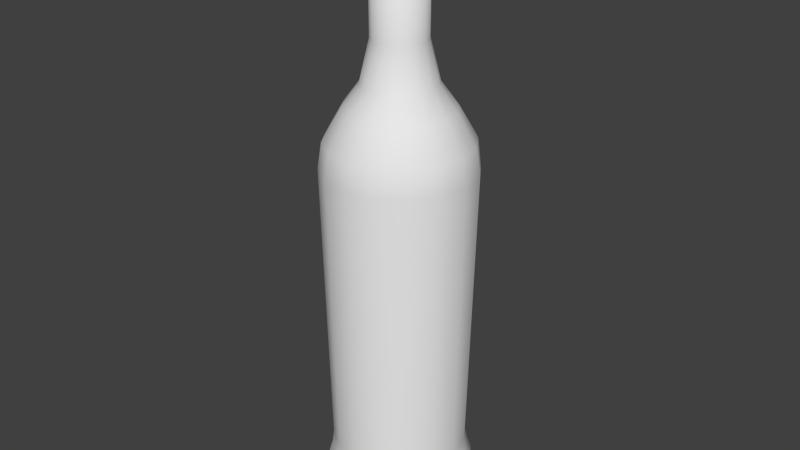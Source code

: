 # Source: rumWhite.blend  (saved by Blender 2.76.0; exported with 4.5.12 LTS)
import bpy
from mathutils import Matrix  # noqa: F401  (used for matrix-valued properties, if any)

bpy.ops.wm.read_factory_settings(use_empty=True)
scene = bpy.context.scene
scene.name = 'Scene'

# ---- collections
col_collection_1 = bpy.data.collections.new('Collection 1'); scene.collection.children.link(col_collection_1)

# ---- world
world_world = bpy.data.worlds.new('World'); scene.world = world_world
world_world.color = (0.05088, 0.05088, 0.05088)
world_world.use_sun_shadow = False
world_world.sun_shadow_jitter_overblur = 0.0
world_world.cycles.sampling_method = 'MANUAL'
world_world.cycles.sample_map_resolution = 256

# ---- meshes
me_cylinder_008 = bpy.data.meshes.new('Cylinder.008')
me_cylinder_008.from_pydata([(-9.141e-10, 0.08308, 0.08233), (-1.424e-09, 0.09156, 0.4409), (0.03179, 0.07675, 0.08233), (0.03504, 0.08459, 0.4409), (0.05875, 0.05875, 0.08233), (0.06474, 0.06474, 0.4409), (0.07675, 0.03179, 0.08233), (0.08459, 0.03504, 0.4409), (0.08308, -3.521e-09, 0.08233), (0.09156, -3.823e-09, 0.4409), (0.07675, -0.03179, 0.08233), (0.08459, -0.03504, 0.4409), (0.05875, -0.05875, 0.08233), (0.06474, -0.06474, 0.4409), (0.03179, -0.07675, 0.08233), (0.03504, -0.08459, 0.4409), (1.163e-08, -0.08308, 0.08233), (1.24e-08, -0.09156, 0.4409), (-0.03179, -0.07675, 0.08233), (-0.03504, -0.08459, 0.4409), (-0.05875, -0.05875, 0.08233), (-0.06474, -0.06474, 0.4409), (-0.07675, -0.03179, 0.08233), (-0.08459, -0.03504, 0.4409), (-0.08308, 1.101e-09, 0.08233), (-0.09156, 1.271e-09, 0.4409), (-0.07675, 0.03179, 0.08233), (-0.08459, 0.03504, 0.4409), (-0.05875, 0.05875, 0.08233), (-0.06474, 0.06474, 0.4409), (-0.03179, 0.07675, 0.08233), (-0.03504, 0.08459, 0.4409), (-3.775e-09, 0.08681, 0.4722), (0.03322, 0.08021, 0.4722), (0.06139, 0.06139, 0.4722), (0.08021, 0.03322, 0.4722), (0.08681, -3.581e-09, 0.4722), (0.08021, -0.03322, 0.4722), (0.06139, -0.06139, 0.4722), (0.03322, -0.08021, 0.4722), (9.333e-09, -0.08681, 0.4722), (-0.03322, -0.08021, 0.4722), (-0.06139, -0.06139, 0.4722), (-0.08021, -0.03322, 0.4722), (-0.08681, 1.249e-09, 0.4722), (-0.08021, 0.03322, 0.4722), (-0.06139, 0.06139, 0.4722), (-0.03322, 0.08021, 0.4722), (3.478e-09, 0.06478, 0.5108), (0.02479, 0.05985, 0.5108), (0.04581, 0.04581, 0.5108), (0.05985, 0.02479, 0.5108), (0.06478, -2.243e-09, 0.5108), (0.05985, -0.02479, 0.5108), (0.04581, -0.04581, 0.5108), (0.02479, -0.05985, 0.5108), (1.326e-08, -0.06478, 0.5108), (-0.02479, -0.05985, 0.5108), (-0.04581, -0.04581, 0.5108), (-0.05985, -0.02479, 0.5108), (-0.06478, 1.361e-09, 0.5108), (-0.05985, 0.02479, 0.5108), (-0.04581, 0.04581, 0.5108), (-0.02479, 0.05985, 0.5108), (1.65e-08, 0.04441, 0.5393), (0.017, 0.04103, 0.5393), (0.0314, 0.0314, 0.5393), (0.04103, 0.017, 0.5393), (0.04441, -1.272e-09, 0.5393), (0.04103, -0.017, 0.5393), (0.0314, -0.0314, 0.5393), (0.017, -0.04103, 0.5393), (2.321e-08, -0.04441, 0.5393), (-0.017, -0.04103, 0.5393), (-0.0314, -0.0314, 0.5393), (-0.04103, -0.017, 0.5393), (-0.04441, 1.199e-09, 0.5393), (-0.04103, 0.017, 0.5393), (-0.0314, 0.0314, 0.5393), (-0.017, 0.04103, 0.5393), (4.038e-08, 0.03278, 0.5891), (0.01255, 0.03029, 0.5891), (0.02318, 0.02318, 0.5891), (0.03029, 0.01255, 0.5891), (0.03278, -7.915e-10, 0.5891), (0.03029, -0.01255, 0.5891), (0.02318, -0.02318, 0.5891), (0.01255, -0.03029, 0.5891), (4.533e-08, -0.03278, 0.5891), (-0.01255, -0.03029, 0.5891), (-0.02318, -0.02318, 0.5891), (-0.03029, -0.01255, 0.5891), (-0.03278, 1.033e-09, 0.5891), (-0.03029, 0.01255, 0.5891), (-0.02318, 0.02318, 0.5891), (-0.01255, 0.03029, 0.5891), (-1.963e-08, 0.03278, 0.7345), (0.01255, 0.03029, 0.7345), (0.02318, 0.02318, 0.7345), (0.03029, 0.01255, 0.7345), (0.03278, -7.915e-10, 0.7345), (0.03029, -0.01255, 0.7345), (0.02318, -0.02318, 0.7345), (0.01255, -0.03029, 0.7345), (-1.468e-08, -0.03278, 0.7345), (-0.01255, -0.03029, 0.7345), (-0.02318, -0.02318, 0.7345), (-0.03029, -0.01255, 0.7345), (-0.03278, 1.033e-09, 0.7345), (-0.03029, 0.01255, 0.7345), (-0.02318, 0.02318, 0.7345), (-0.01255, 0.03029, 0.7345), (-2.78e-09, 0.08531, 0.063), (0.03264, 0.07881, 0.063), (0.06032, 0.06032, 0.063), (0.07881, 0.03264, 0.063), (0.08531, -3.6e-09, 0.063), (0.07881, -0.03264, 0.063), (0.06032, -0.06032, 0.063), (0.03264, -0.07881, 0.063), (1.01e-08, -0.08531, 0.063), (-0.03264, -0.07881, 0.063), (-0.06032, -0.06032, 0.063), (-0.07881, -0.03264, 0.063), (-0.08531, 1.146e-09, 0.063), (-0.07881, 0.03264, 0.063), (-0.06032, 0.06032, 0.063), (-0.03264, 0.07881, 0.063), (-3.276e-09, 0.09079, 0.0446), (0.03474, 0.08388, 0.0446), (0.0642, 0.0642, 0.0446), (0.08388, 0.03474, 0.0446), (0.09079, -3.868e-09, 0.0446), (0.08388, -0.03474, 0.0446), (0.0642, -0.0642, 0.0446), (0.03474, -0.08388, 0.0446), (1.043e-08, -0.09079, 0.0446), (-0.03474, -0.08388, 0.0446), (-0.0642, -0.0642, 0.0446), (-0.08388, -0.03474, 0.0446), (-0.09079, 1.183e-09, 0.0446), (-0.08388, 0.03474, 0.0446), (-0.0642, 0.0642, 0.0446), (-0.03474, 0.08388, 0.0446), (-3.104e-09, 0.09338, 0.02619), (0.03573, 0.08627, 0.02619), (0.06603, 0.06603, 0.02619), (0.08627, 0.03573, 0.02619), (0.09338, -4.027e-09, 0.02619), (0.08627, -0.03573, 0.02619), (0.06603, -0.06603, 0.02619), (0.03573, -0.08627, 0.02619), (1.1e-08, -0.09338, 0.02619), (-0.03573, -0.08627, 0.02619), (-0.06603, -0.06603, 0.02619), (-0.08627, -0.03573, 0.02619), (-0.09338, 1.169e-09, 0.02619), (-0.08627, 0.03573, 0.02619), (-0.06603, 0.06603, 0.02619), (-0.03573, 0.08627, 0.02619), (-2.922e-09, 0.09147, 0.01146), (0.035, 0.0845, 0.01146), (0.06468, 0.06468, 0.01146), (0.0845, 0.035, 0.01146), (0.09147, -3.819e-09, 0.01146), (0.0845, -0.035, 0.01146), (0.06468, -0.06468, 0.01146), (0.035, -0.0845, 0.01146), (1.089e-08, -0.09147, 0.01146), (-0.035, -0.0845, 0.01146), (-0.06468, -0.06468, 0.01146), (-0.0845, -0.035, 0.01146), (-0.09147, 1.27e-09, 0.01146), (-0.0845, 0.035, 0.01146), (-0.06468, 0.06468, 0.01146), (-0.035, 0.0845, 0.01146), (-2.067e-09, 0.08314, -0.001425), (0.03182, 0.07682, -0.001425), (0.05879, 0.05879, -0.001425), (0.07682, 0.03182, -0.001425), (0.08314, -3.574e-09, -0.001425), (0.07682, -0.03182, -0.001425), (0.05879, -0.05879, -0.001425), (0.03182, -0.07682, -0.001425), (1.049e-08, -0.08314, -0.001425), (-0.03182, -0.07682, -0.001425), (-0.05879, -0.05879, -0.001425), (-0.07682, -0.03182, -0.001425), (-0.08314, 1.052e-09, -0.001425), (-0.07682, 0.03182, -0.001425), (-0.05879, 0.05879, -0.001425), (-0.03182, 0.07682, -0.001425)], [], [(0, 1, 3, 2), (2, 3, 5, 4), (4, 5, 7, 6), (6, 7, 9, 8), (8, 9, 11, 10), (10, 11, 13, 12), (12, 13, 15, 14), (14, 15, 17, 16), (16, 17, 19, 18), (18, 19, 21, 20), (20, 21, 23, 22), (22, 23, 25, 24), (24, 25, 27, 26), (26, 27, 29, 28), (11, 9, 36, 37), (30, 31, 1, 0), (28, 29, 31, 30), (4, 6, 115, 114), (36, 35, 51, 52), (21, 19, 41, 42), (31, 29, 46, 47), (7, 5, 34, 35), (17, 15, 39, 40), (3, 1, 32, 33), (27, 25, 44, 45), (13, 11, 37, 38), (23, 21, 42, 43), (1, 31, 47, 32), (9, 7, 35, 36), (19, 17, 40, 41), (29, 27, 45, 46), (5, 3, 33, 34), (15, 13, 38, 39), (25, 23, 43, 44), (57, 56, 72, 73), (44, 43, 59, 60), (37, 36, 52, 53), (45, 44, 60, 61), (38, 37, 53, 54), (46, 45, 61, 62), (39, 38, 54, 55), (47, 46, 62, 63), (40, 39, 55, 56), (33, 32, 48, 49), (32, 47, 63, 48), (41, 40, 56, 57), (34, 33, 49, 50), (42, 41, 57, 58), (35, 34, 50, 51), (43, 42, 58, 59), (78, 77, 93, 94), (50, 49, 65, 66), (58, 57, 73, 74), (51, 50, 66, 67), (59, 58, 74, 75), (52, 51, 67, 68), (60, 59, 75, 76), (53, 52, 68, 69), (61, 60, 76, 77), (54, 53, 69, 70), (62, 61, 77, 78), (55, 54, 70, 71), (63, 62, 78, 79), (56, 55, 71, 72), (49, 48, 64, 65), (48, 63, 79, 64), (92, 91, 107, 108), (71, 70, 86, 87), (79, 78, 94, 95), (72, 71, 87, 88), (65, 64, 80, 81), (64, 79, 95, 80), (73, 72, 88, 89), (66, 65, 81, 82), (74, 73, 89, 90), (67, 66, 82, 83), (75, 74, 90, 91), (68, 67, 83, 84), (76, 75, 91, 92), (69, 68, 84, 85), (77, 76, 92, 93), (70, 69, 85, 86), (97, 96, 111, 110, 109, 108, 107, 106, 105, 104, 103, 102, 101, 100, 99, 98), (85, 84, 100, 101), (93, 92, 108, 109), (86, 85, 101, 102), (94, 93, 109, 110), (87, 86, 102, 103), (95, 94, 110, 111), (88, 87, 103, 104), (81, 80, 96, 97), (80, 95, 111, 96), (89, 88, 104, 105), (82, 81, 97, 98), (90, 89, 105, 106), (83, 82, 98, 99), (91, 90, 106, 107), (84, 83, 99, 100), (118, 119, 135, 134), (14, 16, 120, 119), (0, 2, 113, 112), (24, 26, 125, 124), (10, 12, 118, 117), (20, 22, 123, 122), (30, 0, 112, 127), (6, 8, 116, 115), (16, 18, 121, 120), (26, 28, 126, 125), (2, 4, 114, 113), (12, 14, 119, 118), (22, 24, 124, 123), (8, 10, 117, 116), (18, 20, 122, 121), (28, 30, 127, 126), (139, 140, 156, 155), (126, 127, 143, 142), (119, 120, 136, 135), (112, 113, 129, 128), (127, 112, 128, 143), (120, 121, 137, 136), (113, 114, 130, 129), (121, 122, 138, 137), (114, 115, 131, 130), (122, 123, 139, 138), (115, 116, 132, 131), (123, 124, 140, 139), (116, 117, 133, 132), (124, 125, 141, 140), (117, 118, 134, 133), (125, 126, 142, 141), (145, 146, 162, 161), (132, 133, 149, 148), (140, 141, 157, 156), (133, 134, 150, 149), (141, 142, 158, 157), (134, 135, 151, 150), (142, 143, 159, 158), (135, 136, 152, 151), (128, 129, 145, 144), (143, 128, 144, 159), (136, 137, 153, 152), (129, 130, 146, 145), (137, 138, 154, 153), (130, 131, 147, 146), (138, 139, 155, 154), (131, 132, 148, 147), (166, 167, 183, 182), (153, 154, 170, 169), (146, 147, 163, 162), (154, 155, 171, 170), (147, 148, 164, 163), (155, 156, 172, 171), (148, 149, 165, 164), (156, 157, 173, 172), (149, 150, 166, 165), (157, 158, 174, 173), (150, 151, 167, 166), (158, 159, 175, 174), (151, 152, 168, 167), (144, 145, 161, 160), (159, 144, 160, 175), (152, 153, 169, 168), (176, 177, 178, 179, 180, 181, 182, 183, 184, 185, 186, 187, 188, 189, 190, 191), (174, 175, 191, 190), (167, 168, 184, 183), (160, 161, 177, 176), (175, 160, 176, 191), (168, 169, 185, 184), (161, 162, 178, 177), (169, 170, 186, 185), (162, 163, 179, 178), (170, 171, 187, 186), (163, 164, 180, 179), (171, 172, 188, 187), (164, 165, 181, 180), (172, 173, 189, 188), (165, 166, 182, 181), (173, 174, 190, 189)])
me_cylinder_008.polygons.foreach_set('use_smooth', [True] * 178)
_uv = me_cylinder_008.uv_layers.new(name='UVMap')
_uv.uv.foreach_set('vector', [0.5016, 0.13, 0.5016, 0.6009, 0.5476, 0.6009, 0.5433, 0.13, 0.5433, 0.13, 0.5476, 0.6009, 0.5866, 0.6009, 0.5787, 0.13, 0.5787, 0.13, 0.5866, 0.6009, 0.6127, 0.6009, 0.6024, 0.13, 0.6024, 0.13, 0.6127, 0.6009, 0.6218, 0.6009, 0.6107, 0.13, 0.6107, 0.13, 0.6218, 0.6009, 0.6127, 0.6009, 0.6024, 0.13, 0.6024, 0.13, 0.6127, 0.6009, 0.5866, 0.6009, 0.5787, 0.13, 0.5787, 0.13, 0.5866, 0.6009, 0.5476, 0.6009, 0.5433, 0.13, 0.5433, 0.13, 0.5476, 0.6009, 0.5016, 0.6009, 0.5016, 0.13, 0.5016, 0.13, 0.5016, 0.6009, 0.4555, 0.6009, 0.4598, 0.13, 0.4598, 0.13, 0.4555, 0.6009, 0.4165, 0.6009, 0.4244, 0.13, 0.4244, 0.13, 0.4165, 0.6009, 0.3905, 0.6009, 0.4007, 0.13, 0.4007, 0.13, 0.3905, 0.6009, 0.3813, 0.6009, 0.3924, 0.13, 0.3924, 0.13, 0.3813, 0.6009, 0.3905, 0.6009, 0.4007, 0.13, 0.4007, 0.13, 0.3905, 0.6009, 0.4165, 0.6009, 0.4244, 0.13, 0.6127, 0.6009, 0.6218, 0.6009, 0.6156, 0.642, 0.6069, 0.642, 0.4598, 0.13, 0.4555, 0.6009, 0.5016, 0.6009, 0.5016, 0.13, 0.4244, 0.13, 0.4165, 0.6009, 0.4555, 0.6009, 0.4598, 0.13, 0.5787, 0.13, 0.6024, 0.13, 0.6051, 0.1046, 0.5808, 0.1046, 0.6156, 0.642, 0.6069, 0.642, 0.5802, 0.6928, 0.5866, 0.6928, 0.4165, 0.6009, 0.4555, 0.6009, 0.4579, 0.642, 0.4209, 0.642, 0.4555, 0.6009, 0.4165, 0.6009, 0.4209, 0.642, 0.4579, 0.642, 0.6127, 0.6009, 0.5866, 0.6009, 0.5822, 0.642, 0.6069, 0.642, 0.5016, 0.6009, 0.5476, 0.6009, 0.5452, 0.642, 0.5016, 0.642, 0.5476, 0.6009, 0.5016, 0.6009, 0.5016, 0.642, 0.5452, 0.642, 0.3905, 0.6009, 0.3813, 0.6009, 0.3875, 0.642, 0.3962, 0.642, 0.5866, 0.6009, 0.6127, 0.6009, 0.6069, 0.642, 0.5822, 0.642, 0.3905, 0.6009, 0.4165, 0.6009, 0.4209, 0.642, 0.3962, 0.642, 0.5016, 0.6009, 0.4555, 0.6009, 0.4579, 0.642, 0.5016, 0.642, 0.6218, 0.6009, 0.6127, 0.6009, 0.6069, 0.642, 0.6156, 0.642, 0.4555, 0.6009, 0.5016, 0.6009, 0.5016, 0.642, 0.4579, 0.642, 0.4165, 0.6009, 0.3905, 0.6009, 0.3962, 0.642, 0.4209, 0.642, 0.5866, 0.6009, 0.5476, 0.6009, 0.5452, 0.642, 0.5822, 0.642, 0.5476, 0.6009, 0.5866, 0.6009, 0.5822, 0.642, 0.5452, 0.642, 0.3813, 0.6009, 0.3905, 0.6009, 0.3962, 0.642, 0.3875, 0.642, 0.469, 0.6928, 0.5016, 0.6928, 0.5016, 0.7303, 0.4792, 0.7303, 0.3875, 0.642, 0.3962, 0.642, 0.423, 0.6928, 0.4165, 0.6928, 0.6069, 0.642, 0.6156, 0.642, 0.5866, 0.6928, 0.5802, 0.6928, 0.3962, 0.642, 0.3875, 0.642, 0.4165, 0.6928, 0.423, 0.6928, 0.5822, 0.642, 0.6069, 0.642, 0.5802, 0.6928, 0.5617, 0.6928, 0.4209, 0.642, 0.3962, 0.642, 0.423, 0.6928, 0.4414, 0.6928, 0.5452, 0.642, 0.5822, 0.642, 0.5617, 0.6928, 0.5341, 0.6928, 0.4579, 0.642, 0.4209, 0.642, 0.4414, 0.6928, 0.469, 0.6928, 0.5016, 0.642, 0.5452, 0.642, 0.5341, 0.6928, 0.5016, 0.6928, 0.5452, 0.642, 0.5016, 0.642, 0.5016, 0.6928, 0.5341, 0.6928, 0.5016, 0.642, 0.4579, 0.642, 0.469, 0.6928, 0.5016, 0.6928, 0.4579, 0.642, 0.5016, 0.642, 0.5016, 0.6928, 0.469, 0.6928, 0.5822, 0.642, 0.5452, 0.642, 0.5341, 0.6928, 0.5617, 0.6928, 0.4209, 0.642, 0.4579, 0.642, 0.469, 0.6928, 0.4414, 0.6928, 0.6069, 0.642, 0.5822, 0.642, 0.5617, 0.6928, 0.5802, 0.6928, 0.3962, 0.642, 0.4209, 0.642, 0.4414, 0.6928, 0.423, 0.6928, 0.4603, 0.7303, 0.4477, 0.7303, 0.4618, 0.7956, 0.4711, 0.7956, 0.5617, 0.6928, 0.5341, 0.6928, 0.5239, 0.7303, 0.5428, 0.7303, 0.4414, 0.6928, 0.469, 0.6928, 0.4792, 0.7303, 0.4603, 0.7303, 0.5802, 0.6928, 0.5617, 0.6928, 0.5428, 0.7303, 0.5555, 0.7303, 0.423, 0.6928, 0.4414, 0.6928, 0.4603, 0.7303, 0.4477, 0.7303, 0.5866, 0.6928, 0.5802, 0.6928, 0.5555, 0.7303, 0.5599, 0.7303, 0.4165, 0.6928, 0.423, 0.6928, 0.4477, 0.7303, 0.4432, 0.7303, 0.5802, 0.6928, 0.5866, 0.6928, 0.5599, 0.7303, 0.5555, 0.7303, 0.423, 0.6928, 0.4165, 0.6928, 0.4432, 0.7303, 0.4477, 0.7303, 0.5617, 0.6928, 0.5802, 0.6928, 0.5555, 0.7303, 0.5428, 0.7303, 0.4414, 0.6928, 0.423, 0.6928, 0.4477, 0.7303, 0.4603, 0.7303, 0.5341, 0.6928, 0.5617, 0.6928, 0.5428, 0.7303, 0.5239, 0.7303, 0.469, 0.6928, 0.4414, 0.6928, 0.4603, 0.7303, 0.4792, 0.7303, 0.5016, 0.6928, 0.5341, 0.6928, 0.5239, 0.7303, 0.5016, 0.7303, 0.5341, 0.6928, 0.5016, 0.6928, 0.5016, 0.7303, 0.5239, 0.7303, 0.5016, 0.6928, 0.469, 0.6928, 0.4792, 0.7303, 0.5016, 0.7303, 0.4585, 0.7956, 0.4618, 0.7956, 0.4618, 0.9866, 0.4585, 0.9866, 0.5239, 0.7303, 0.5428, 0.7303, 0.532, 0.7956, 0.518, 0.7956, 0.4792, 0.7303, 0.4603, 0.7303, 0.4711, 0.7956, 0.4851, 0.7956, 0.5016, 0.7303, 0.5239, 0.7303, 0.518, 0.7956, 0.5016, 0.7956, 0.5239, 0.7303, 0.5016, 0.7303, 0.5016, 0.7956, 0.518, 0.7956, 0.5016, 0.7303, 0.4792, 0.7303, 0.4851, 0.7956, 0.5016, 0.7956, 0.4792, 0.7303, 0.5016, 0.7303, 0.5016, 0.7956, 0.4851, 0.7956, 0.5428, 0.7303, 0.5239, 0.7303, 0.518, 0.7956, 0.532, 0.7956, 0.4603, 0.7303, 0.4792, 0.7303, 0.4851, 0.7956, 0.4711, 0.7956, 0.5555, 0.7303, 0.5428, 0.7303, 0.532, 0.7956, 0.5413, 0.7956, 0.4477, 0.7303, 0.4603, 0.7303, 0.4711, 0.7956, 0.4618, 0.7956, 0.5599, 0.7303, 0.5555, 0.7303, 0.5413, 0.7956, 0.5446, 0.7956, 0.4432, 0.7303, 0.4477, 0.7303, 0.4618, 0.7956, 0.4585, 0.7956, 0.5555, 0.7303, 0.5599, 0.7303, 0.5446, 0.7956, 0.5413, 0.7956, 0.4477, 0.7303, 0.4432, 0.7303, 0.4585, 0.7956, 0.4618, 0.7956, 0.5428, 0.7303, 0.5555, 0.7303, 0.5413, 0.7956, 0.532, 0.7956, 0.518, 0.9866, 0.5016, 0.9866, 0.4851, 0.9866, 0.4711, 0.9866, 0.4618, 0.9866, 0.4585, 0.9866, 0.4618, 0.9866, 0.4711, 0.9866, 0.4851, 0.9866, 0.5016, 0.9866, 0.518, 0.9866, 0.532, 0.9866, 0.5413, 0.9866, 0.5446, 0.9866, 0.5413, 0.9866, 0.532, 0.9866, 0.5413, 0.7956, 0.5446, 0.7956, 0.5446, 0.9866, 0.5413, 0.9866, 0.4618, 0.7956, 0.4585, 0.7956, 0.4585, 0.9866, 0.4618, 0.9866, 0.532, 0.7956, 0.5413, 0.7956, 0.5413, 0.9866, 0.532, 0.9866, 0.4711, 0.7956, 0.4618, 0.7956, 0.4618, 0.9866, 0.4711, 0.9866, 0.518, 0.7956, 0.532, 0.7956, 0.532, 0.9866, 0.518, 0.9866, 0.4851, 0.7956, 0.4711, 0.7956, 0.4711, 0.9866, 0.4851, 0.9866, 0.5016, 0.7956, 0.518, 0.7956, 0.518, 0.9866, 0.5016, 0.9866, 0.518, 0.7956, 0.5016, 0.7956, 0.5016, 0.9866, 0.518, 0.9866, 0.5016, 0.7956, 0.4851, 0.7956, 0.4851, 0.9866, 0.5016, 0.9866, 0.4851, 0.7956, 0.5016, 0.7956, 0.5016, 0.9866, 0.4851, 0.9866, 0.532, 0.7956, 0.518, 0.7956, 0.518, 0.9866, 0.532, 0.9866, 0.4711, 0.7956, 0.4851, 0.7956, 0.4851, 0.9866, 0.4711, 0.9866, 0.5413, 0.7956, 0.532, 0.7956, 0.532, 0.9866, 0.5413, 0.9866, 0.4618, 0.7956, 0.4711, 0.7956, 0.4711, 0.9866, 0.4618, 0.9866, 0.5446, 0.7956, 0.5413, 0.7956, 0.5413, 0.9866, 0.5446, 0.9866, 0.5808, 0.1046, 0.5444, 0.1046, 0.5472, 0.08045, 0.5859, 0.08045, 0.5433, 0.13, 0.5016, 0.13, 0.5016, 0.1046, 0.5444, 0.1046, 0.5016, 0.13, 0.5433, 0.13, 0.5444, 0.1046, 0.5016, 0.1046, 0.3924, 0.13, 0.4007, 0.13, 0.398, 0.1046, 0.3895, 0.1046, 0.6024, 0.13, 0.5787, 0.13, 0.5808, 0.1046, 0.6051, 0.1046, 0.4244, 0.13, 0.4007, 0.13, 0.398, 0.1046, 0.4223, 0.1046, 0.4598, 0.13, 0.5016, 0.13, 0.5016, 0.1046, 0.4587, 0.1046, 0.6024, 0.13, 0.6107, 0.13, 0.6136, 0.1046, 0.6051, 0.1046, 0.5016, 0.13, 0.4598, 0.13, 0.4587, 0.1046, 0.5016, 0.1046, 0.4007, 0.13, 0.4244, 0.13, 0.4223, 0.1046, 0.398, 0.1046, 0.5433, 0.13, 0.5787, 0.13, 0.5808, 0.1046, 0.5444, 0.1046, 0.5787, 0.13, 0.5433, 0.13, 0.5444, 0.1046, 0.5808, 0.1046, 0.4007, 0.13, 0.3924, 0.13, 0.3895, 0.1046, 0.398, 0.1046, 0.6107, 0.13, 0.6024, 0.13, 0.6051, 0.1046, 0.6136, 0.1046, 0.4598, 0.13, 0.4244, 0.13, 0.4223, 0.1046, 0.4587, 0.1046, 0.4244, 0.13, 0.4598, 0.13, 0.4587, 0.1046, 0.4223, 0.1046, 0.3914, 0.08045, 0.3823, 0.08045, 0.3789, 0.05627, 0.3883, 0.05627, 0.4223, 0.1046, 0.4587, 0.1046, 0.4559, 0.08045, 0.4172, 0.08045, 0.5444, 0.1046, 0.5016, 0.1046, 0.5016, 0.08045, 0.5472, 0.08045, 0.5016, 0.1046, 0.5444, 0.1046, 0.5472, 0.08045, 0.5016, 0.08045, 0.4587, 0.1046, 0.5016, 0.1046, 0.5016, 0.08045, 0.4559, 0.08045, 0.5016, 0.1046, 0.4587, 0.1046, 0.4559, 0.08045, 0.5016, 0.08045, 0.5444, 0.1046, 0.5808, 0.1046, 0.5859, 0.08045, 0.5472, 0.08045, 0.4587, 0.1046, 0.4223, 0.1046, 0.4172, 0.08045, 0.4559, 0.08045, 0.5808, 0.1046, 0.6051, 0.1046, 0.6117, 0.08045, 0.5859, 0.08045, 0.4223, 0.1046, 0.398, 0.1046, 0.3914, 0.08045, 0.4172, 0.08045, 0.6051, 0.1046, 0.6136, 0.1046, 0.6208, 0.08045, 0.6117, 0.08045, 0.398, 0.1046, 0.3895, 0.1046, 0.3823, 0.08045, 0.3914, 0.08045, 0.6136, 0.1046, 0.6051, 0.1046, 0.6117, 0.08045, 0.6208, 0.08045, 0.3895, 0.1046, 0.398, 0.1046, 0.3914, 0.08045, 0.3823, 0.08045, 0.6051, 0.1046, 0.5808, 0.1046, 0.5859, 0.08045, 0.6117, 0.08045, 0.398, 0.1046, 0.4223, 0.1046, 0.4172, 0.08045, 0.3914, 0.08045, 0.5485, 0.05627, 0.5883, 0.05627, 0.5865, 0.03693, 0.5475, 0.03693, 0.6208, 0.08045, 0.6117, 0.08045, 0.6149, 0.05627, 0.6242, 0.05627, 0.3823, 0.08045, 0.3914, 0.08045, 0.3883, 0.05627, 0.3789, 0.05627, 0.6117, 0.08045, 0.5859, 0.08045, 0.5883, 0.05627, 0.6149, 0.05627, 0.3914, 0.08045, 0.4172, 0.08045, 0.4148, 0.05627, 0.3883, 0.05627, 0.5859, 0.08045, 0.5472, 0.08045, 0.5485, 0.05627, 0.5883, 0.05627, 0.4172, 0.08045, 0.4559, 0.08045, 0.4546, 0.05627, 0.4148, 0.05627, 0.5472, 0.08045, 0.5016, 0.08045, 0.5016, 0.05627, 0.5485, 0.05627, 0.5016, 0.08045, 0.5472, 0.08045, 0.5485, 0.05627, 0.5016, 0.05627, 0.4559, 0.08045, 0.5016, 0.08045, 0.5016, 0.05627, 0.4546, 0.05627, 0.5016, 0.08045, 0.4559, 0.08045, 0.4546, 0.05627, 0.5016, 0.05627, 0.5472, 0.08045, 0.5859, 0.08045, 0.5883, 0.05627, 0.5485, 0.05627, 0.4559, 0.08045, 0.4172, 0.08045, 0.4148, 0.05627, 0.4546, 0.05627, 0.5859, 0.08045, 0.6117, 0.08045, 0.6149, 0.05627, 0.5883, 0.05627, 0.4172, 0.08045, 0.3914, 0.08045, 0.3883, 0.05627, 0.4148, 0.05627, 0.6117, 0.08045, 0.6208, 0.08045, 0.6242, 0.05627, 0.6149, 0.05627, 0.5865, 0.03693, 0.5475, 0.03693, 0.5434, 0.02, 0.5788, 0.02, 0.4546, 0.05627, 0.4148, 0.05627, 0.4166, 0.03693, 0.4556, 0.03693, 0.5883, 0.05627, 0.6149, 0.05627, 0.6126, 0.03693, 0.5865, 0.03693, 0.4148, 0.05627, 0.3883, 0.05627, 0.3906, 0.03693, 0.4166, 0.03693, 0.6149, 0.05627, 0.6242, 0.05627, 0.6217, 0.03693, 0.6126, 0.03693, 0.3883, 0.05627, 0.3789, 0.05627, 0.3814, 0.03693, 0.3906, 0.03693, 0.6242, 0.05627, 0.6149, 0.05627, 0.6126, 0.03693, 0.6217, 0.03693, 0.3789, 0.05627, 0.3883, 0.05627, 0.3906, 0.03693, 0.3814, 0.03693, 0.6149, 0.05627, 0.5883, 0.05627, 0.5865, 0.03693, 0.6126, 0.03693, 0.3883, 0.05627, 0.4148, 0.05627, 0.4166, 0.03693, 0.3906, 0.03693, 0.5883, 0.05627, 0.5485, 0.05627, 0.5475, 0.03693, 0.5865, 0.03693, 0.4148, 0.05627, 0.4546, 0.05627, 0.4556, 0.03693, 0.4166, 0.03693, 0.5485, 0.05627, 0.5016, 0.05627, 0.5016, 0.03693, 0.5475, 0.03693, 0.5016, 0.05627, 0.5485, 0.05627, 0.5475, 0.03693, 0.5016, 0.03693, 0.4546, 0.05627, 0.5016, 0.05627, 0.5016, 0.03693, 0.4556, 0.03693, 0.5016, 0.05627, 0.4546, 0.05627, 0.4556, 0.03693, 0.5016, 0.03693, 0.5016, 0.02, 0.5434, 0.02, 0.5788, 0.02, 0.6025, 0.02, 0.6108, 0.02, 0.6025, 0.02, 0.5788, 0.02, 0.5434, 0.02, 0.5016, 0.02, 0.4598, 0.02, 0.4243, 0.02, 0.4007, 0.02, 0.3924, 0.02, 0.4007, 0.02, 0.4243, 0.02, 0.4598, 0.02, 0.4166, 0.03693, 0.4556, 0.03693, 0.4598, 0.02, 0.4243, 0.02, 0.5475, 0.03693, 0.5016, 0.03693, 0.5016, 0.02, 0.5434, 0.02, 0.5016, 0.03693, 0.5475, 0.03693, 0.5434, 0.02, 0.5016, 0.02, 0.4556, 0.03693, 0.5016, 0.03693, 0.5016, 0.02, 0.4598, 0.02, 0.5016, 0.03693, 0.4556, 0.03693, 0.4598, 0.02, 0.5016, 0.02, 0.5475, 0.03693, 0.5865, 0.03693, 0.5788, 0.02, 0.5434, 0.02, 0.4556, 0.03693, 0.4166, 0.03693, 0.4243, 0.02, 0.4598, 0.02, 0.5865, 0.03693, 0.6126, 0.03693, 0.6025, 0.02, 0.5788, 0.02, 0.4166, 0.03693, 0.3906, 0.03693, 0.4007, 0.02, 0.4243, 0.02, 0.6126, 0.03693, 0.6217, 0.03693, 0.6108, 0.02, 0.6025, 0.02, 0.3906, 0.03693, 0.3814, 0.03693, 0.3924, 0.02, 0.4007, 0.02, 0.6217, 0.03693, 0.6126, 0.03693, 0.6025, 0.02, 0.6108, 0.02, 0.3814, 0.03693, 0.3906, 0.03693, 0.4007, 0.02, 0.3924, 0.02, 0.6126, 0.03693, 0.5865, 0.03693, 0.5788, 0.02, 0.6025, 0.02, 0.3906, 0.03693, 0.4166, 0.03693, 0.4243, 0.02, 0.4007, 0.02])
me_cylinder_008.use_remesh_preserve_volume = False
me_cylinder_008.use_remesh_preserve_attributes = False
me_cylinder_008.use_mirror_vertex_groups = False
me_cylinder_008.update()

# ---- objects
ob_rumwhite = bpy.data.objects.new('rumWhite', me_cylinder_008)

# ---- transforms, parenting, visibility, modifiers, constraints
ob_rumwhite.location = (0.0, 0.0, 0.0)
ob_rumwhite.lineart.crease_threshold = 0.0

# ---- collection membership
col_collection_1.objects.link(ob_rumwhite)

# ---- scene / render settings (as saved in the file)
scene.frame_start = 1; scene.frame_end = 250; scene.frame_set(1)
scene.render.engine = 'BLENDER_EEVEE_NEXT'
scene.render.resolution_percentage = 50
scene.render.dither_intensity = 0.0
scene.cycles.use_denoising = False
scene.cycles.samples = 10
scene.cycles.sampling_pattern = 'TABULATED_SOBOL'
scene.cycles.light_sampling_threshold = 0.0
scene.cycles.use_adaptive_sampling = False
scene.cycles.use_light_tree = False
scene.cycles.blur_glossy = 0.0
scene.cycles.pixel_filter_type = 'GAUSSIAN'
scene.cycles.sample_clamp_indirect = 0.0
scene.view_settings.view_transform = 'Standard'
bpy.context.view_layer.update()

# ---- added for rendering (the .blend has no active camera and no usable light): camera, sun
cam_auto = bpy.data.cameras.new('AutoCamera')
cam_auto.lens = 50.0
cam_auto.sensor_width = 36.0
cam_auto.clip_end = 1000.0
ob_auto_camera = bpy.data.objects.new('AutoCamera', cam_auto)
scene.collection.objects.link(ob_auto_camera)
ob_auto_camera.location = (0.7234, -0.86808, 0.945247)
ob_auto_camera.rotation_euler = (1.09748, -7.21219e-08, 0.694738)
scene.camera = ob_auto_camera
light_auto_sun = bpy.data.lights.new('AutoSun', 'SUN')
light_auto_sun.energy = 3.0
light_auto_sun.angle = 0.0523599
ob_auto_sun = bpy.data.objects.new('AutoSun', light_auto_sun)
scene.collection.objects.link(ob_auto_sun)
ob_auto_sun.rotation_euler = (0.872665, 0.174533, 0.523599)
bpy.context.view_layer.update()

